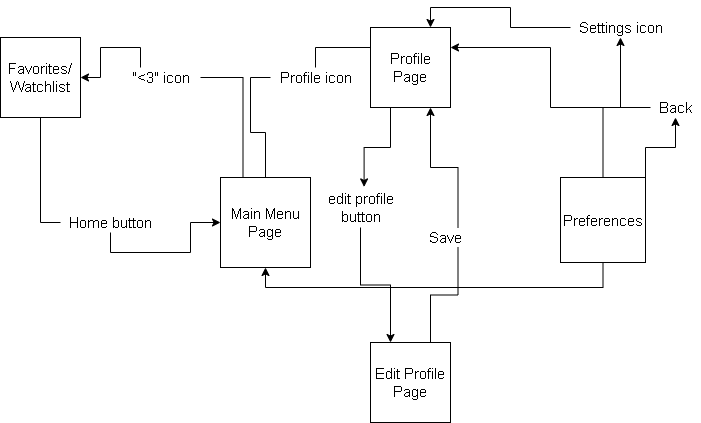

The diagram above was exported from draw.io. Its source (the exported page's mxGraphModel, read from the mxfile embedded in the PNG):
<mxGraphModel dx="1038" dy="579" grid="1" gridSize="10" guides="1" tooltips="1" connect="1" arrows="1" fold="1" page="1" pageScale="1" pageWidth="1100" pageHeight="850" background="none" math="0" shadow="0">
  <root>
    <mxCell id="0" />
    <mxCell id="1" parent="0" />
    <mxCell id="EyR5pIK7stBT0FzxXllm-12" style="edgeStyle=orthogonalEdgeStyle;rounded=0;orthogonalLoop=1;jettySize=auto;html=1;exitX=0.5;exitY=0;exitDx=0;exitDy=0;fontSize=15;entryX=0;entryY=0.5;entryDx=0;entryDy=0;startArrow=none;" edge="1" parent="1" source="EyR5pIK7stBT0FzxXllm-27" target="EyR5pIK7stBT0FzxXllm-11">
      <mxGeometry relative="1" as="geometry">
        <mxPoint x="530" y="150" as="targetPoint" />
      </mxGeometry>
    </mxCell>
    <mxCell id="EyR5pIK7stBT0FzxXllm-25" style="edgeStyle=orthogonalEdgeStyle;rounded=0;orthogonalLoop=1;jettySize=auto;html=1;exitX=0.25;exitY=0;exitDx=0;exitDy=0;entryX=1;entryY=0.5;entryDx=0;entryDy=0;fontSize=15;startArrow=none;" edge="1" parent="1" source="EyR5pIK7stBT0FzxXllm-26" target="EyR5pIK7stBT0FzxXllm-24">
      <mxGeometry relative="1" as="geometry" />
    </mxCell>
    <mxCell id="EyR5pIK7stBT0FzxXllm-10" value="Main Menu Page" style="whiteSpace=wrap;html=1;aspect=fixed;fontSize=15;" vertex="1" parent="1">
      <mxGeometry x="480" y="260" width="90" height="90" as="geometry" />
    </mxCell>
    <mxCell id="EyR5pIK7stBT0FzxXllm-45" style="edgeStyle=orthogonalEdgeStyle;rounded=0;orthogonalLoop=1;jettySize=auto;html=1;exitX=0.25;exitY=1;exitDx=0;exitDy=0;entryX=0.54;entryY=-0.015;entryDx=0;entryDy=0;entryPerimeter=0;fontSize=15;" edge="1" parent="1" source="EyR5pIK7stBT0FzxXllm-11" target="EyR5pIK7stBT0FzxXllm-41">
      <mxGeometry relative="1" as="geometry" />
    </mxCell>
    <mxCell id="EyR5pIK7stBT0FzxXllm-11" value="Profile Page" style="whiteSpace=wrap;html=1;aspect=fixed;fontSize=15;" vertex="1" parent="1">
      <mxGeometry x="630" y="110" width="80" height="80" as="geometry" />
    </mxCell>
    <mxCell id="EyR5pIK7stBT0FzxXllm-21" style="edgeStyle=orthogonalEdgeStyle;rounded=0;orthogonalLoop=1;jettySize=auto;html=1;exitX=0.5;exitY=1;exitDx=0;exitDy=0;entryX=0.5;entryY=1;entryDx=0;entryDy=0;fontSize=15;" edge="1" parent="1" source="EyR5pIK7stBT0FzxXllm-13" target="EyR5pIK7stBT0FzxXllm-10">
      <mxGeometry relative="1" as="geometry" />
    </mxCell>
    <mxCell id="EyR5pIK7stBT0FzxXllm-33" style="edgeStyle=orthogonalEdgeStyle;rounded=0;orthogonalLoop=1;jettySize=auto;html=1;exitX=1;exitY=0;exitDx=0;exitDy=0;fontSize=15;" edge="1" parent="1" source="EyR5pIK7stBT0FzxXllm-13" target="EyR5pIK7stBT0FzxXllm-23">
      <mxGeometry relative="1" as="geometry" />
    </mxCell>
    <mxCell id="EyR5pIK7stBT0FzxXllm-39" style="edgeStyle=orthogonalEdgeStyle;rounded=0;orthogonalLoop=1;jettySize=auto;html=1;exitX=0.5;exitY=0;exitDx=0;exitDy=0;fontSize=15;" edge="1" parent="1" source="EyR5pIK7stBT0FzxXllm-13" target="EyR5pIK7stBT0FzxXllm-37">
      <mxGeometry relative="1" as="geometry" />
    </mxCell>
    <mxCell id="EyR5pIK7stBT0FzxXllm-13" value="Preferences" style="whiteSpace=wrap;html=1;aspect=fixed;fontSize=15;" vertex="1" parent="1">
      <mxGeometry x="820" y="260" width="85" height="85" as="geometry" />
    </mxCell>
    <mxCell id="EyR5pIK7stBT0FzxXllm-17" style="edgeStyle=orthogonalEdgeStyle;rounded=0;orthogonalLoop=1;jettySize=auto;html=1;exitX=0.75;exitY=0;exitDx=0;exitDy=0;entryX=0.75;entryY=1;entryDx=0;entryDy=0;fontSize=15;startArrow=none;" edge="1" parent="1" source="EyR5pIK7stBT0FzxXllm-18" target="EyR5pIK7stBT0FzxXllm-11">
      <mxGeometry relative="1" as="geometry" />
    </mxCell>
    <mxCell id="EyR5pIK7stBT0FzxXllm-15" value="Edit Profile Page" style="whiteSpace=wrap;html=1;aspect=fixed;fontSize=15;" vertex="1" parent="1">
      <mxGeometry x="630" y="425" width="80" height="80" as="geometry" />
    </mxCell>
    <mxCell id="EyR5pIK7stBT0FzxXllm-48" style="edgeStyle=orthogonalEdgeStyle;rounded=0;orthogonalLoop=1;jettySize=auto;html=1;exitX=0.5;exitY=1;exitDx=0;exitDy=0;entryX=0;entryY=0.5;entryDx=0;entryDy=0;fontSize=15;startArrow=none;" edge="1" parent="1" source="EyR5pIK7stBT0FzxXllm-49" target="EyR5pIK7stBT0FzxXllm-10">
      <mxGeometry relative="1" as="geometry" />
    </mxCell>
    <mxCell id="EyR5pIK7stBT0FzxXllm-24" value="Favorites/&lt;br&gt;Watchlist" style="whiteSpace=wrap;html=1;aspect=fixed;fontSize=15;" vertex="1" parent="1">
      <mxGeometry x="260" y="120" width="80" height="80" as="geometry" />
    </mxCell>
    <mxCell id="EyR5pIK7stBT0FzxXllm-27" value="Profile icon" style="text;html=1;align=center;verticalAlign=middle;resizable=0;points=[];autosize=1;strokeColor=none;fillColor=none;fontSize=15;" vertex="1" parent="1">
      <mxGeometry x="530" y="150" width="90" height="20" as="geometry" />
    </mxCell>
    <mxCell id="EyR5pIK7stBT0FzxXllm-28" value="" style="edgeStyle=orthogonalEdgeStyle;rounded=0;orthogonalLoop=1;jettySize=auto;html=1;exitX=0.5;exitY=0;exitDx=0;exitDy=0;fontSize=15;entryX=0;entryY=0.5;entryDx=0;entryDy=0;endArrow=none;" edge="1" parent="1" source="EyR5pIK7stBT0FzxXllm-10" target="EyR5pIK7stBT0FzxXllm-27">
      <mxGeometry relative="1" as="geometry">
        <mxPoint x="630" y="150" as="targetPoint" />
        <mxPoint x="525" y="260" as="sourcePoint" />
      </mxGeometry>
    </mxCell>
    <mxCell id="EyR5pIK7stBT0FzxXllm-26" value="&quot;&amp;lt;3&quot; icon" style="text;html=1;align=center;verticalAlign=middle;resizable=0;points=[];autosize=1;strokeColor=none;fillColor=none;fontSize=15;" vertex="1" parent="1">
      <mxGeometry x="380" y="150" width="80" height="20" as="geometry" />
    </mxCell>
    <mxCell id="EyR5pIK7stBT0FzxXllm-29" value="" style="edgeStyle=orthogonalEdgeStyle;rounded=0;orthogonalLoop=1;jettySize=auto;html=1;exitX=0.25;exitY=0;exitDx=0;exitDy=0;entryX=1;entryY=0.5;entryDx=0;entryDy=0;fontSize=15;endArrow=none;" edge="1" parent="1" source="EyR5pIK7stBT0FzxXllm-10" target="EyR5pIK7stBT0FzxXllm-26">
      <mxGeometry relative="1" as="geometry">
        <mxPoint x="502.5" y="260" as="sourcePoint" />
        <mxPoint x="340" y="160" as="targetPoint" />
      </mxGeometry>
    </mxCell>
    <mxCell id="EyR5pIK7stBT0FzxXllm-18" value="Save" style="text;html=1;align=center;verticalAlign=middle;resizable=0;points=[];autosize=1;strokeColor=none;fillColor=none;fontSize=15;" vertex="1" parent="1">
      <mxGeometry x="680" y="310" width="50" height="20" as="geometry" />
    </mxCell>
    <mxCell id="EyR5pIK7stBT0FzxXllm-30" value="" style="edgeStyle=orthogonalEdgeStyle;rounded=0;orthogonalLoop=1;jettySize=auto;html=1;exitX=0.75;exitY=0;exitDx=0;exitDy=0;entryX=0.75;entryY=1;entryDx=0;entryDy=0;fontSize=15;endArrow=none;" edge="1" parent="1" source="EyR5pIK7stBT0FzxXllm-15" target="EyR5pIK7stBT0FzxXllm-18">
      <mxGeometry relative="1" as="geometry">
        <mxPoint x="690" y="410" as="sourcePoint" />
        <mxPoint x="690" y="190" as="targetPoint" />
      </mxGeometry>
    </mxCell>
    <mxCell id="EyR5pIK7stBT0FzxXllm-34" style="edgeStyle=orthogonalEdgeStyle;rounded=0;orthogonalLoop=1;jettySize=auto;html=1;entryX=1;entryY=0.25;entryDx=0;entryDy=0;fontSize=15;" edge="1" parent="1" source="EyR5pIK7stBT0FzxXllm-23" target="EyR5pIK7stBT0FzxXllm-11">
      <mxGeometry relative="1" as="geometry" />
    </mxCell>
    <mxCell id="EyR5pIK7stBT0FzxXllm-23" value="Back" style="text;html=1;align=center;verticalAlign=middle;resizable=0;points=[];autosize=1;strokeColor=none;fillColor=none;fontSize=15;" vertex="1" parent="1">
      <mxGeometry x="910" y="180" width="50" height="20" as="geometry" />
    </mxCell>
    <mxCell id="EyR5pIK7stBT0FzxXllm-40" style="edgeStyle=orthogonalEdgeStyle;rounded=0;orthogonalLoop=1;jettySize=auto;html=1;entryX=0.75;entryY=0;entryDx=0;entryDy=0;fontSize=15;" edge="1" parent="1" source="EyR5pIK7stBT0FzxXllm-37" target="EyR5pIK7stBT0FzxXllm-11">
      <mxGeometry relative="1" as="geometry" />
    </mxCell>
    <mxCell id="EyR5pIK7stBT0FzxXllm-37" value="Settings icon" style="text;html=1;align=center;verticalAlign=middle;resizable=0;points=[];autosize=1;strokeColor=none;fillColor=none;fontSize=15;" vertex="1" parent="1">
      <mxGeometry x="830" y="100" width="100" height="20" as="geometry" />
    </mxCell>
    <mxCell id="EyR5pIK7stBT0FzxXllm-46" style="edgeStyle=orthogonalEdgeStyle;rounded=0;orthogonalLoop=1;jettySize=auto;html=1;entryX=0.25;entryY=0;entryDx=0;entryDy=0;fontSize=15;" edge="1" parent="1" source="EyR5pIK7stBT0FzxXllm-41" target="EyR5pIK7stBT0FzxXllm-15">
      <mxGeometry relative="1" as="geometry" />
    </mxCell>
    <mxCell id="EyR5pIK7stBT0FzxXllm-41" value="edit profile&lt;br&gt;button" style="text;html=1;align=center;verticalAlign=middle;resizable=0;points=[];autosize=1;strokeColor=none;fillColor=none;fontSize=15;" vertex="1" parent="1">
      <mxGeometry x="575" y="270" width="90" height="40" as="geometry" />
    </mxCell>
    <mxCell id="EyR5pIK7stBT0FzxXllm-49" value="Home button" style="text;html=1;align=center;verticalAlign=middle;resizable=0;points=[];autosize=1;strokeColor=none;fillColor=none;fontSize=15;" vertex="1" parent="1">
      <mxGeometry x="320" y="295" width="100" height="20" as="geometry" />
    </mxCell>
    <mxCell id="EyR5pIK7stBT0FzxXllm-50" value="" style="edgeStyle=orthogonalEdgeStyle;rounded=0;orthogonalLoop=1;jettySize=auto;html=1;exitX=0.5;exitY=1;exitDx=0;exitDy=0;entryX=0;entryY=0.5;entryDx=0;entryDy=0;fontSize=15;endArrow=none;" edge="1" parent="1" source="EyR5pIK7stBT0FzxXllm-24" target="EyR5pIK7stBT0FzxXllm-49">
      <mxGeometry relative="1" as="geometry">
        <mxPoint x="300" y="200" as="sourcePoint" />
        <mxPoint x="480" y="305" as="targetPoint" />
      </mxGeometry>
    </mxCell>
  </root>
</mxGraphModel>